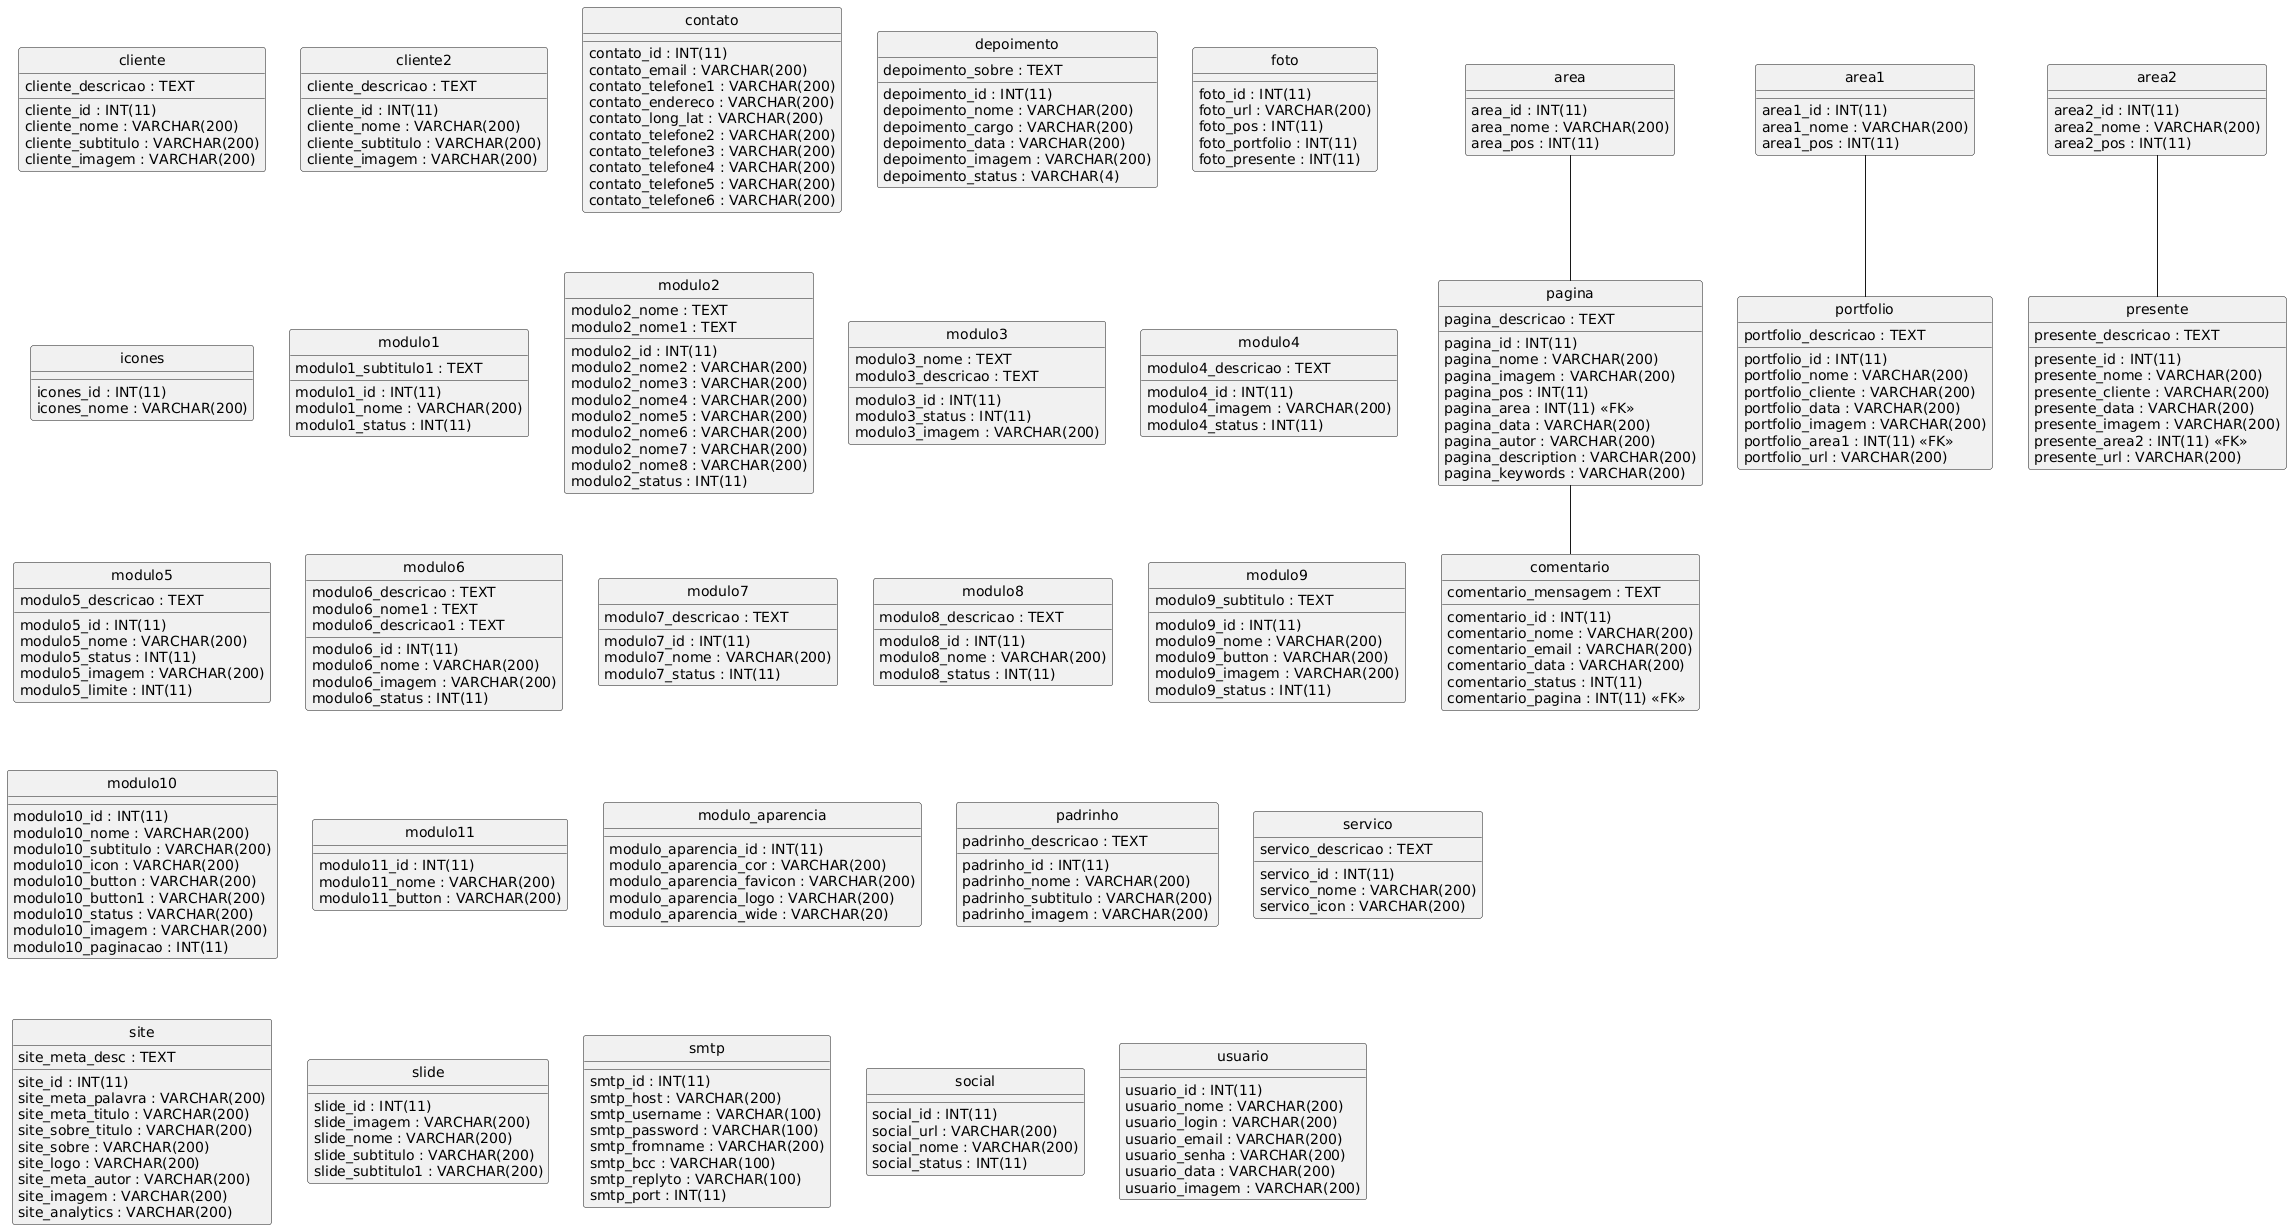

The diagram above was rendered by PlantUML. Its source (embedded in the PNG):
@startuml
hide circle
skinparam linetype ortho

entity "area" as area {
  area_id : INT(11)
  area_nome : VARCHAR(200)
  area_pos : INT(11)
}

entity "area1" as area1 {
  area1_id : INT(11)
  area1_nome : VARCHAR(200)
  area1_pos : INT(11)
}

entity "area2" as area2 {
  area2_id : INT(11)
  area2_nome : VARCHAR(200)
  area2_pos : INT(11)
}

entity "cliente" as cliente {
  cliente_id : INT(11)
  cliente_nome : VARCHAR(200)
  cliente_subtitulo : VARCHAR(200)
  cliente_descricao : TEXT
  cliente_imagem : VARCHAR(200)
}

entity "cliente2" as cliente2 {
  cliente_id : INT(11)
  cliente_nome : VARCHAR(200)
  cliente_subtitulo : VARCHAR(200)
  cliente_descricao : TEXT
  cliente_imagem : VARCHAR(200)
}

entity "comentario" as comentario {
  comentario_id : INT(11)
  comentario_nome : VARCHAR(200)
  comentario_email : VARCHAR(200)
  comentario_mensagem : TEXT
  comentario_data : VARCHAR(200)
  comentario_status : INT(11)
  comentario_pagina : INT(11) <<FK>>
}

entity "contato" as contato {
  contato_id : INT(11)
  contato_email : VARCHAR(200)
  contato_telefone1 : VARCHAR(200)
  contato_endereco : VARCHAR(200)
  contato_long_lat : VARCHAR(200)
  contato_telefone2 : VARCHAR(200)
  contato_telefone3 : VARCHAR(200)
  contato_telefone4 : VARCHAR(200)
  contato_telefone5 : VARCHAR(200)
  contato_telefone6 : VARCHAR(200)
}

entity "depoimento" as depoimento {
  depoimento_id : INT(11)
  depoimento_nome : VARCHAR(200)
  depoimento_cargo : VARCHAR(200)
  depoimento_sobre : TEXT
  depoimento_data : VARCHAR(200)
  depoimento_imagem : VARCHAR(200)
  depoimento_status : VARCHAR(4)
}

entity "foto" as foto {
  foto_id : INT(11)
  foto_url : VARCHAR(200)
  foto_pos : INT(11)
  foto_portfolio : INT(11)
  foto_presente : INT(11)
}

entity "icones" as icones {
  icones_id : INT(11)
  icones_nome : VARCHAR(200)
}

entity "modulo1" as modulo1 {
  modulo1_id : INT(11)
  modulo1_nome : VARCHAR(200)
  modulo1_subtitulo1 : TEXT
  modulo1_status : INT(11)
}

entity "modulo2" as modulo2 {
  modulo2_id : INT(11)
  modulo2_nome : TEXT
  modulo2_nome1 : TEXT
  modulo2_nome2 : VARCHAR(200)
  modulo2_nome3 : VARCHAR(200)
  modulo2_nome4 : VARCHAR(200)
  modulo2_nome5 : VARCHAR(200)
  modulo2_nome6 : VARCHAR(200)
  modulo2_nome7 : VARCHAR(200)
  modulo2_nome8 : VARCHAR(200)
  modulo2_status : INT(11)
}

entity "modulo3" as modulo3 {
  modulo3_id : INT(11)
  modulo3_nome : TEXT
  modulo3_descricao : TEXT
  modulo3_status : INT(11)
  modulo3_imagem : VARCHAR(200)
}

entity "modulo4" as modulo4 {
  modulo4_id : INT(11)
  modulo4_descricao : TEXT
  modulo4_imagem : VARCHAR(200)
  modulo4_status : INT(11)
}

entity "modulo5" as modulo5 {
  modulo5_id : INT(11)
  modulo5_nome : VARCHAR(200)
  modulo5_descricao : TEXT
  modulo5_status : INT(11)
  modulo5_imagem : VARCHAR(200)
  modulo5_limite : INT(11)
}

entity "modulo6" as modulo6 {
  modulo6_id : INT(11)
  modulo6_nome : VARCHAR(200)
  modulo6_descricao : TEXT
  modulo6_nome1 : TEXT
  modulo6_descricao1 : TEXT
  modulo6_imagem : VARCHAR(200)
  modulo6_status : INT(11)
}

entity "modulo7" as modulo7 {
  modulo7_id : INT(11)
  modulo7_nome : VARCHAR(200)
  modulo7_descricao : TEXT
  modulo7_status : INT(11)
}

entity "modulo8" as modulo8 {
  modulo8_id : INT(11)
  modulo8_nome : VARCHAR(200)
  modulo8_descricao : TEXT
  modulo8_status : INT(11)
}

entity "modulo9" as modulo9 {
  modulo9_id : INT(11)
  modulo9_nome : VARCHAR(200)
  modulo9_subtitulo : TEXT
  modulo9_button : VARCHAR(200)
  modulo9_imagem : VARCHAR(200)
  modulo9_status : INT(11)
}

entity "modulo10" as modulo10 {
  modulo10_id : INT(11)
  modulo10_nome : VARCHAR(200)
  modulo10_subtitulo : VARCHAR(200)
  modulo10_icon : VARCHAR(200)
  modulo10_button : VARCHAR(200)
  modulo10_button1 : VARCHAR(200)
  modulo10_status : VARCHAR(200)
  modulo10_imagem : VARCHAR(200)
  modulo10_paginacao : INT(11)
}

entity "modulo11" as modulo11 {
  modulo11_id : INT(11)
  modulo11_nome : VARCHAR(200)
  modulo11_button : VARCHAR(200)
}

entity "modulo_aparencia" as modulo_aparencia {
  modulo_aparencia_id : INT(11)
  modulo_aparencia_cor : VARCHAR(200)
  modulo_aparencia_favicon : VARCHAR(200)
  modulo_aparencia_logo : VARCHAR(200)
  modulo_aparencia_wide : VARCHAR(20)
}

entity "padrinho" as padrinho {
  padrinho_id : INT(11)
  padrinho_nome : VARCHAR(200)
  padrinho_subtitulo : VARCHAR(200)
  padrinho_descricao : TEXT
  padrinho_imagem : VARCHAR(200)
}

entity "pagina" as pagina {
  pagina_id : INT(11)
  pagina_nome : VARCHAR(200)
  pagina_imagem : VARCHAR(200)
  pagina_descricao : TEXT
  pagina_pos : INT(11)
  pagina_area : INT(11) <<FK>>
  pagina_data : VARCHAR(200)
  pagina_autor : VARCHAR(200)
  pagina_description : VARCHAR(200)
  pagina_keywords : VARCHAR(200)
}

entity "portfolio" as portfolio {
  portfolio_id : INT(11)
  portfolio_nome : VARCHAR(200)
  portfolio_cliente : VARCHAR(200)
  portfolio_data : VARCHAR(200)
  portfolio_imagem : VARCHAR(200)
  portfolio_descricao : TEXT
  portfolio_area1 : INT(11) <<FK>>
  portfolio_url : VARCHAR(200)
}

entity "presente" as presente {
  presente_id : INT(11)
  presente_nome : VARCHAR(200)
  presente_cliente : VARCHAR(200)
  presente_data : VARCHAR(200)
  presente_imagem : VARCHAR(200)
  presente_descricao : TEXT
  presente_area2 : INT(11) <<FK>>
  presente_url : VARCHAR(200)
}

entity "servico" as servico {
  servico_id : INT(11)
  servico_nome : VARCHAR(200)
  servico_icon : VARCHAR(200)
  servico_descricao : TEXT
}

entity "site" as site {
  site_id : INT(11)
  site_meta_desc : TEXT
  site_meta_palavra : VARCHAR(200)
  site_meta_titulo : VARCHAR(200)
  site_sobre_titulo : VARCHAR(200)
  site_sobre : VARCHAR(200)
  site_logo : VARCHAR(200)
  site_meta_autor : VARCHAR(200)
  site_imagem : VARCHAR(200)
  site_analytics : VARCHAR(200)
}

entity "slide" as slide {
  slide_id : INT(11)
  slide_imagem : VARCHAR(200)
  slide_nome : VARCHAR(200)
  slide_subtitulo : VARCHAR(200)
  slide_subtitulo1 : VARCHAR(200)
}

entity "smtp" as smtp {
  smtp_id : INT(11)
  smtp_host : VARCHAR(200)
  smtp_username : VARCHAR(100)
  smtp_password : VARCHAR(100)
  smtp_fromname : VARCHAR(200)
  smtp_bcc : VARCHAR(100)
  smtp_replyto : VARCHAR(100)
  smtp_port : INT(11)
}

entity "social" as social {
  social_id : INT(11)
  social_url : VARCHAR(200)
  social_nome : VARCHAR(200)
  social_status : INT(11)
}

entity "usuario" as usuario {
  usuario_id : INT(11)
  usuario_nome : VARCHAR(200)
  usuario_login : VARCHAR(200)
  usuario_email : VARCHAR(200)
  usuario_senha : VARCHAR(200)
  usuario_data : VARCHAR(200)
  usuario_imagem : VARCHAR(200)
}

pagina -- comentario
area -- pagina
area1 -- portfolio
area2 -- presente
@enduml